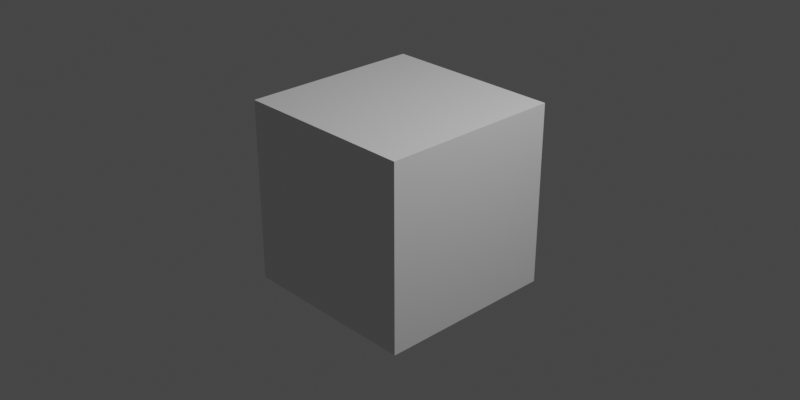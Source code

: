 # Source: 00_hello_world.blend  (saved by Blender 2.83.19; exported with 4.5.12 LTS)
import bpy
from mathutils import Matrix  # noqa: F401  (used for matrix-valued properties, if any)

bpy.ops.wm.read_factory_settings(use_empty=True)
scene = bpy.context.scene
scene.name = 'Scene'

# ---- collections
col_collection = bpy.data.collections.new('Collection'); scene.collection.children.link(col_collection)

# ---- materials (node trees are filled in below, after node groups)
mat_material = bpy.data.materials.new('Material')
mat_material.alpha_threshold = 0.0
mat_material.use_transparent_shadow = False
mat_material.line_color = (0.0, 0.0, 0.0, 1.0)

# ---- material node trees
mat_material.use_nodes = True; mat_material.node_tree.nodes.clear()
_N = mat_material.node_tree.nodes; _L = mat_material.node_tree.links
n0 = _N.new('ShaderNodeOutputMaterial'); n0.name = 'Material Output'; n0.location = (300, 300)
n1 = _N.new('ShaderNodeBsdfPrincipled'); n1.name = 'Principled BSDF'; n1.location = (10, 300)
n1.distribution = 'GGX'
n1.subsurface_method = 'BURLEY'
n1.inputs[2].default_value = 0.4
n1.inputs[3].default_value = 1.45
n1.inputs[27].default_value = (0.0, 0.0, 0.0, 1.0)
n1.inputs[28].default_value = 1.0
_L.new(n1.outputs[0], n0.inputs[0])
n0.is_active_output = True

# ---- world
world_world = bpy.data.worlds.new('World'); scene.world = world_world
world_world.use_nodes = True; world_world.node_tree.nodes.clear()
_N = world_world.node_tree.nodes; _L = world_world.node_tree.links
n0 = _N.new('ShaderNodeOutputWorld'); n0.name = 'World Output'; n0.location = (300, 300)
n1 = _N.new('ShaderNodeBackground'); n1.name = 'Background'; n1.location = (10, 300)
n1.inputs[0].default_value = (0.05088, 0.05088, 0.05088, 1.0)
_L.new(n1.outputs[0], n0.inputs[0])
n0.is_active_output = True
world_world.color = (0.05088, 0.05088, 0.05088)
world_world.use_sun_shadow = False
world_world.sun_shadow_jitter_overblur = 0.0

# ---- cameras
cam_camera = bpy.data.cameras.new('Camera')
cam_camera.clip_end = 100.0
cam_camera.ortho_scale = 7.314

# ---- lights
light_light = bpy.data.lights.new('Light', 'POINT')
light_light.transmission_factor = 0.0
light_light.energy = 1000.0
light_light.shadow_soft_size = 0.1
light_light.shadow_maximum_resolution = 0.006
light_light.use_absolute_resolution = True

# ---- meshes
me_cube = bpy.data.meshes.new('Cube')
me_cube.from_pydata([(1.0, 1.0, 1.0), (1.0, 1.0, -1.0), (1.0, -1.0, 1.0), (1.0, -1.0, -1.0), (-1.0, 1.0, 1.0), (-1.0, 1.0, -1.0), (-1.0, -1.0, 1.0), (-1.0, -1.0, -1.0)], [], [(0, 4, 6, 2), (3, 2, 6, 7), (7, 6, 4, 5), (5, 1, 3, 7), (1, 0, 2, 3), (5, 4, 0, 1)])
_uv = me_cube.uv_layers.new(name='UVMap')
_uv.uv.foreach_set('vector', [0.625, 0.5, 0.875, 0.5, 0.875, 0.75, 0.625, 0.75, 0.375, 0.75, 0.625, 0.75, 0.625, 1.0, 0.375, 1.0, 0.375, 0.0, 0.625, 0.0, 0.625, 0.25, 0.375, 0.25, 0.125, 0.5, 0.375, 0.5, 0.375, 0.75, 0.125, 0.75, 0.375, 0.5, 0.625, 0.5, 0.625, 0.75, 0.375, 0.75, 0.375, 0.25, 0.625, 0.25, 0.625, 0.5, 0.375, 0.5])
me_cube.materials.append(mat_material)
me_cube.use_remesh_preserve_volume = False
me_cube.use_remesh_preserve_attributes = False
me_cube.use_mirror_vertex_groups = False
me_cube.update()

# ---- objects
ob_cube = bpy.data.objects.new('Cube', me_cube)
ob_light = bpy.data.objects.new('Light', light_light)
ob_camera = bpy.data.objects.new('Camera', cam_camera)

# ---- transforms, parenting, visibility, modifiers, constraints
ob_cube.location = (0.0, 0.0, 0.0)
ob_cube.lock_rotations_4d = False
ob_cube.empty_display_type = 'ARROWS'
ob_cube.lineart.crease_threshold = 0.0
ob_light.location = (4.076, 1.005, 5.904)
ob_light.rotation_euler = (0.6503, 0.05522, 1.866)
ob_light.lock_rotations_4d = False
ob_light.empty_display_type = 'ARROWS'
ob_light.color = (0.0, 0.0, 0.0, 0.0)
ob_light.lineart.crease_threshold = 0.0
ob_camera.location = (7.359, -6.926, 4.958)
ob_camera.rotation_euler = (1.109, 0.0, 0.8149)
ob_camera.lock_rotations_4d = False
ob_camera.empty_display_type = 'ARROWS'
ob_camera.color = (0.0, 0.0, 0.0, 0.0)
ob_camera.display_type = 'WIRE'
ob_camera.lineart.crease_threshold = 0.0

# ---- collection membership
col_collection.objects.link(ob_cube)
col_collection.objects.link(ob_light)
col_collection.objects.link(ob_camera)

# ---- scene / render settings (as saved in the file)
scene.camera = ob_camera
scene.frame_start = 1; scene.frame_end = 250; scene.frame_set(1)
scene.render.engine = 'BLENDER_EEVEE_NEXT'
scene.render.resolution_x = 2160
scene.render.resolution_percentage = 50
scene.cycles.use_denoising = False
scene.cycles.samples = 128
scene.cycles.sampling_pattern = 'TABULATED_SOBOL'
scene.cycles.use_adaptive_sampling = False
scene.cycles.use_light_tree = False
scene.view_settings.view_transform = 'Filmic'
bpy.context.view_layer.update()
